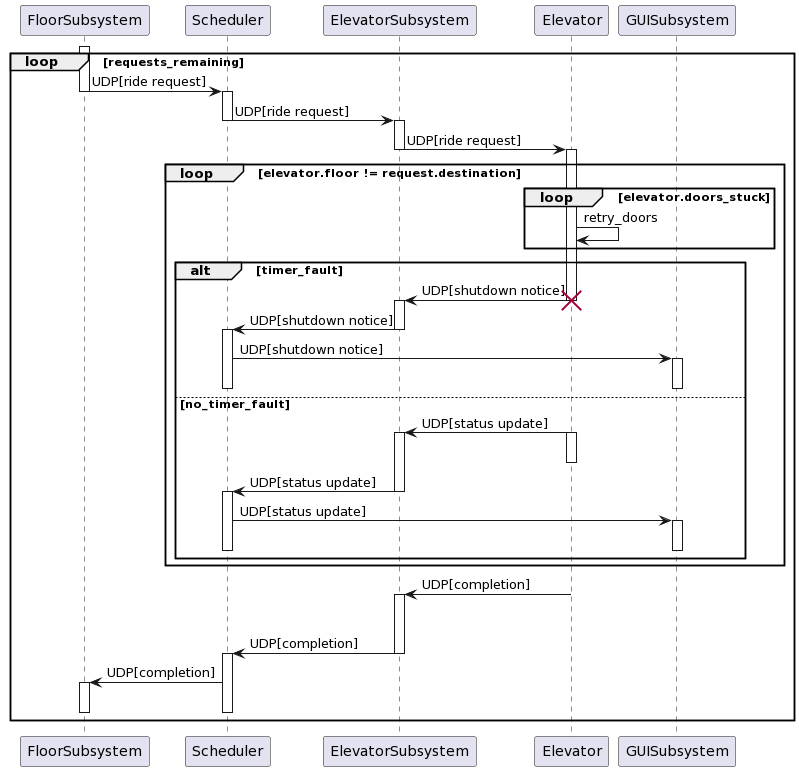

The diagram above was rendered by PlantUML. Its source (embedded in the PNG):
@startuml
participant FloorSubsystem
participant Scheduler
participant ElevatorSubsystem
participant Elevator
participant GUISubsystem

loop requests_remaining
activate FloorSubsystem
FloorSubsystem -> Scheduler: UDP[ride request]
deactivate FloorSubsystem
activate Scheduler
Scheduler -> ElevatorSubsystem: UDP[ride request]
deactivate Scheduler
activate ElevatorSubsystem
ElevatorSubsystem -> Elevator: UDP[ride request]
deactivate ElevatorSubsystem

loop elevator.floor != request.destination
    activate Elevator

    loop elevator.doors_stuck
        Elevator -> Elevator: retry_doors
    end

    alt timer_fault
        Elevator -> ElevatorSubsystem: UDP[shutdown notice]
        destroy Elevator
        activate ElevatorSubsystem
        ElevatorSubsystem -> Scheduler: UDP[shutdown notice]
        deactivate ElevatorSubsystem
        activate Scheduler
        Scheduler -> GUISubsystem: UDP[shutdown notice]
        activate GUISubsystem
        deactivate Scheduler
        deactivate GUISubsystem

    else no_timer_fault

        Elevator -> ElevatorSubsystem: UDP[status update]
        activate Elevator
        deactivate Elevator
        activate ElevatorSubsystem
        ElevatorSubsystem -> Scheduler: UDP[status update]
        deactivate ElevatorSubsystem
        activate Scheduler
        Scheduler -> GUISubsystem: UDP[status update]
        activate GUISubsystem
        deactivate Scheduler
        deactivate GUISubsystem
    end
end


activate Elevator
Elevator -> ElevatorSubsystem: UDP[completion]
activate ElevatorSubsystem
deactivate Elevator
ElevatorSubsystem -> Scheduler: UDP[completion]
deactivate ElevatorSubsystem
activate Scheduler
Scheduler -> FloorSubsystem: UDP[completion]
activate FloorSubsystem
deactivate Scheduler
deactivate FloorSubsystem

end
@enduml